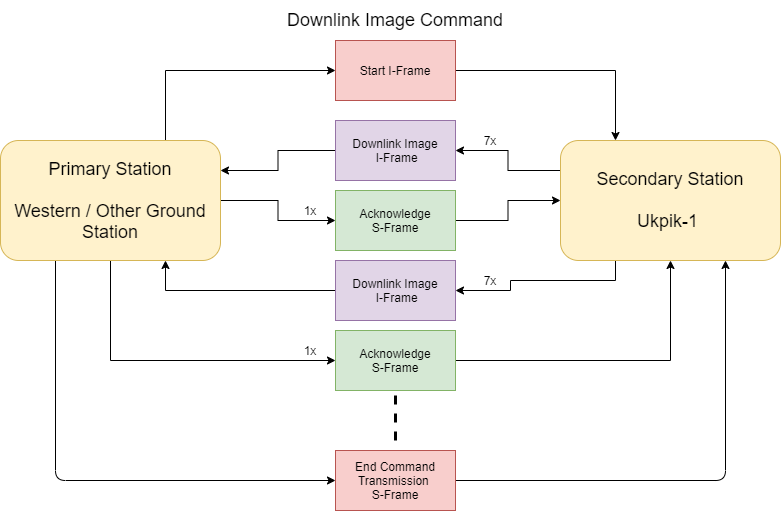

The diagram above was exported from draw.io. Its source (the exported page's mxGraphModel, read from the mxfile embedded in the PNG):
<mxGraphModel dx="960" dy="539" grid="1" gridSize="10" guides="1" tooltips="1" connect="1" arrows="1" fold="1" page="1" pageScale="1" pageWidth="850" pageHeight="1100" math="0" shadow="0">
  <root>
    <mxCell id="0" />
    <mxCell id="1" parent="0" />
    <mxCell id="vL6j8EUDOHFY2tC3OlRh-7" style="edgeStyle=orthogonalEdgeStyle;rounded=0;orthogonalLoop=1;jettySize=auto;html=1;entryX=0;entryY=0.5;entryDx=0;entryDy=0;exitX=0.75;exitY=0;exitDx=0;exitDy=0;" parent="1" source="vL6j8EUDOHFY2tC3OlRh-1" target="vL6j8EUDOHFY2tC3OlRh-3" edge="1">
      <mxGeometry relative="1" as="geometry" />
    </mxCell>
    <mxCell id="vL6j8EUDOHFY2tC3OlRh-14" style="edgeStyle=orthogonalEdgeStyle;rounded=0;orthogonalLoop=1;jettySize=auto;html=1;entryX=0;entryY=0.5;entryDx=0;entryDy=0;" parent="1" source="vL6j8EUDOHFY2tC3OlRh-1" target="vL6j8EUDOHFY2tC3OlRh-13" edge="1">
      <mxGeometry relative="1" as="geometry" />
    </mxCell>
    <mxCell id="vL6j8EUDOHFY2tC3OlRh-23" style="edgeStyle=orthogonalEdgeStyle;rounded=0;orthogonalLoop=1;jettySize=auto;html=1;entryX=0;entryY=0.5;entryDx=0;entryDy=0;exitX=0.5;exitY=1;exitDx=0;exitDy=0;" parent="1" source="vL6j8EUDOHFY2tC3OlRh-1" target="vL6j8EUDOHFY2tC3OlRh-19" edge="1">
      <mxGeometry relative="1" as="geometry" />
    </mxCell>
    <mxCell id="vL6j8EUDOHFY2tC3OlRh-28" style="edgeStyle=orthogonalEdgeStyle;rounded=1;orthogonalLoop=1;jettySize=auto;html=1;exitX=0.25;exitY=1;exitDx=0;exitDy=0;entryX=0;entryY=0.5;entryDx=0;entryDy=0;strokeWidth=1;" parent="1" source="vL6j8EUDOHFY2tC3OlRh-1" target="vL6j8EUDOHFY2tC3OlRh-26" edge="1">
      <mxGeometry relative="1" as="geometry" />
    </mxCell>
    <mxCell id="vL6j8EUDOHFY2tC3OlRh-1" value="&lt;font style=&quot;font-size: 18px&quot;&gt;Primary Station&lt;br&gt;&lt;br&gt;Western / Other Ground Station&lt;/font&gt;" style="rounded=1;whiteSpace=wrap;html=1;fillColor=#fff2cc;strokeColor=#d6b656;" parent="1" vertex="1">
      <mxGeometry x="30" y="170" width="220" height="120" as="geometry" />
    </mxCell>
    <mxCell id="vL6j8EUDOHFY2tC3OlRh-11" style="edgeStyle=orthogonalEdgeStyle;rounded=0;orthogonalLoop=1;jettySize=auto;html=1;exitX=0;exitY=0.25;exitDx=0;exitDy=0;entryX=1;entryY=0.5;entryDx=0;entryDy=0;" parent="1" source="vL6j8EUDOHFY2tC3OlRh-2" target="vL6j8EUDOHFY2tC3OlRh-10" edge="1">
      <mxGeometry relative="1" as="geometry" />
    </mxCell>
    <mxCell id="vL6j8EUDOHFY2tC3OlRh-21" style="edgeStyle=orthogonalEdgeStyle;rounded=0;orthogonalLoop=1;jettySize=auto;html=1;exitX=0.25;exitY=1;exitDx=0;exitDy=0;entryX=1;entryY=0.5;entryDx=0;entryDy=0;" parent="1" source="vL6j8EUDOHFY2tC3OlRh-2" target="-cV879j4RnNLwQz3Xok0-1" edge="1">
      <mxGeometry relative="1" as="geometry">
        <mxPoint x="490" y="320" as="targetPoint" />
        <Array as="points">
          <mxPoint x="645" y="310" />
          <mxPoint x="540" y="310" />
          <mxPoint x="540" y="320" />
        </Array>
      </mxGeometry>
    </mxCell>
    <mxCell id="vL6j8EUDOHFY2tC3OlRh-2" value="&lt;font style=&quot;font-size: 18px&quot;&gt;Secondary Station&lt;br&gt;&lt;br&gt;Ukpik-1&amp;nbsp;&lt;/font&gt;" style="rounded=1;whiteSpace=wrap;html=1;fillColor=#fff2cc;strokeColor=#d6b656;" parent="1" vertex="1">
      <mxGeometry x="590" y="170" width="220" height="120" as="geometry" />
    </mxCell>
    <mxCell id="vL6j8EUDOHFY2tC3OlRh-8" style="edgeStyle=orthogonalEdgeStyle;rounded=0;orthogonalLoop=1;jettySize=auto;html=1;entryX=0.25;entryY=0;entryDx=0;entryDy=0;" parent="1" source="vL6j8EUDOHFY2tC3OlRh-3" target="vL6j8EUDOHFY2tC3OlRh-2" edge="1">
      <mxGeometry relative="1" as="geometry" />
    </mxCell>
    <mxCell id="vL6j8EUDOHFY2tC3OlRh-3" value="Start I-Frame" style="rounded=0;whiteSpace=wrap;html=1;fillColor=#f8cecc;strokeColor=#b85450;" parent="1" vertex="1">
      <mxGeometry x="365" y="70" width="120" height="60" as="geometry" />
    </mxCell>
    <mxCell id="vL6j8EUDOHFY2tC3OlRh-12" style="edgeStyle=orthogonalEdgeStyle;rounded=0;orthogonalLoop=1;jettySize=auto;html=1;entryX=1;entryY=0.25;entryDx=0;entryDy=0;" parent="1" source="vL6j8EUDOHFY2tC3OlRh-10" target="vL6j8EUDOHFY2tC3OlRh-1" edge="1">
      <mxGeometry relative="1" as="geometry" />
    </mxCell>
    <mxCell id="vL6j8EUDOHFY2tC3OlRh-10" value="Downlink Image&lt;br&gt;&amp;nbsp;I-Frame" style="rounded=0;whiteSpace=wrap;html=1;fillColor=#e1d5e7;strokeColor=#9673a6;" parent="1" vertex="1">
      <mxGeometry x="365" y="150" width="120" height="60" as="geometry" />
    </mxCell>
    <mxCell id="vL6j8EUDOHFY2tC3OlRh-15" style="edgeStyle=orthogonalEdgeStyle;rounded=0;orthogonalLoop=1;jettySize=auto;html=1;exitX=1;exitY=0.5;exitDx=0;exitDy=0;entryX=0;entryY=0.5;entryDx=0;entryDy=0;" parent="1" source="vL6j8EUDOHFY2tC3OlRh-13" target="vL6j8EUDOHFY2tC3OlRh-2" edge="1">
      <mxGeometry relative="1" as="geometry" />
    </mxCell>
    <mxCell id="vL6j8EUDOHFY2tC3OlRh-13" value="Acknowledge&lt;br&gt;S-Frame" style="rounded=0;whiteSpace=wrap;html=1;fillColor=#d5e8d4;strokeColor=#82b366;" parent="1" vertex="1">
      <mxGeometry x="365" y="220" width="120" height="60" as="geometry" />
    </mxCell>
    <mxCell id="vL6j8EUDOHFY2tC3OlRh-22" style="edgeStyle=orthogonalEdgeStyle;rounded=0;orthogonalLoop=1;jettySize=auto;html=1;entryX=0.75;entryY=1;entryDx=0;entryDy=0;" parent="1" target="vL6j8EUDOHFY2tC3OlRh-1" edge="1">
      <mxGeometry relative="1" as="geometry">
        <mxPoint x="365" y="320" as="sourcePoint" />
      </mxGeometry>
    </mxCell>
    <mxCell id="vL6j8EUDOHFY2tC3OlRh-24" style="edgeStyle=orthogonalEdgeStyle;rounded=0;orthogonalLoop=1;jettySize=auto;html=1;" parent="1" source="vL6j8EUDOHFY2tC3OlRh-19" target="vL6j8EUDOHFY2tC3OlRh-2" edge="1">
      <mxGeometry relative="1" as="geometry" />
    </mxCell>
    <mxCell id="vL6j8EUDOHFY2tC3OlRh-19" value="Acknowledge&lt;br&gt;S-Frame" style="rounded=0;whiteSpace=wrap;html=1;fillColor=#d5e8d4;strokeColor=#82b366;" parent="1" vertex="1">
      <mxGeometry x="365" y="360" width="120" height="60" as="geometry" />
    </mxCell>
    <mxCell id="vL6j8EUDOHFY2tC3OlRh-25" value="" style="endArrow=none;dashed=1;html=1;strokeWidth=3;rounded=1;" parent="1" edge="1">
      <mxGeometry width="50" height="50" relative="1" as="geometry">
        <mxPoint x="425" y="470" as="sourcePoint" />
        <mxPoint x="425" y="420" as="targetPoint" />
      </mxGeometry>
    </mxCell>
    <mxCell id="vL6j8EUDOHFY2tC3OlRh-27" style="edgeStyle=orthogonalEdgeStyle;rounded=1;orthogonalLoop=1;jettySize=auto;html=1;entryX=0.75;entryY=1;entryDx=0;entryDy=0;strokeWidth=1;" parent="1" source="vL6j8EUDOHFY2tC3OlRh-26" target="vL6j8EUDOHFY2tC3OlRh-2" edge="1">
      <mxGeometry relative="1" as="geometry" />
    </mxCell>
    <mxCell id="vL6j8EUDOHFY2tC3OlRh-26" value="End Command Transmission &lt;br&gt;S-Frame" style="rounded=0;whiteSpace=wrap;html=1;fillColor=#f8cecc;strokeColor=#b85450;" parent="1" vertex="1">
      <mxGeometry x="365" y="480" width="120" height="60" as="geometry" />
    </mxCell>
    <mxCell id="vL6j8EUDOHFY2tC3OlRh-29" value="&lt;span style=&quot;font-size: 18px&quot;&gt;Downlink Image Command&lt;/span&gt;" style="text;html=1;strokeColor=none;fillColor=none;align=center;verticalAlign=middle;whiteSpace=wrap;rounded=0;" parent="1" vertex="1">
      <mxGeometry x="216" y="30" width="418" height="40" as="geometry" />
    </mxCell>
    <mxCell id="wzKR9WtvsKfot6lcL7XO-1" value="7x" style="text;html=1;strokeColor=none;fillColor=none;align=center;verticalAlign=middle;whiteSpace=wrap;rounded=0;" parent="1" vertex="1">
      <mxGeometry x="500" y="160" width="40" height="20" as="geometry" />
    </mxCell>
    <mxCell id="wzKR9WtvsKfot6lcL7XO-2" value="1x" style="text;html=1;strokeColor=none;fillColor=none;align=center;verticalAlign=middle;whiteSpace=wrap;rounded=0;" parent="1" vertex="1">
      <mxGeometry x="320" y="230" width="40" height="20" as="geometry" />
    </mxCell>
    <mxCell id="wzKR9WtvsKfot6lcL7XO-3" value="7x" style="text;html=1;strokeColor=none;fillColor=none;align=center;verticalAlign=middle;whiteSpace=wrap;rounded=0;" parent="1" vertex="1">
      <mxGeometry x="500" y="300" width="40" height="20" as="geometry" />
    </mxCell>
    <mxCell id="wzKR9WtvsKfot6lcL7XO-4" value="1x" style="text;html=1;strokeColor=none;fillColor=none;align=center;verticalAlign=middle;whiteSpace=wrap;rounded=0;" parent="1" vertex="1">
      <mxGeometry x="320" y="370" width="40" height="20" as="geometry" />
    </mxCell>
    <mxCell id="-cV879j4RnNLwQz3Xok0-1" value="Downlink Image&lt;br&gt;&amp;nbsp;I-Frame" style="rounded=0;whiteSpace=wrap;html=1;fillColor=#e1d5e7;strokeColor=#9673a6;" parent="1" vertex="1">
      <mxGeometry x="365" y="290" width="120" height="60" as="geometry" />
    </mxCell>
  </root>
</mxGraphModel>